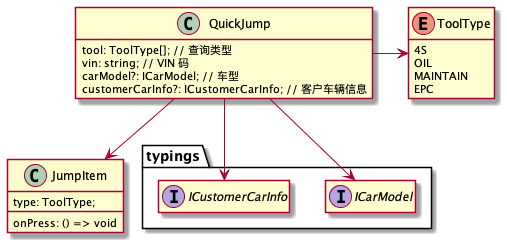

The diagram above was rendered by PlantUML. Its source (embedded in the PNG):
@startuml
hide empty members
class QuickJump {
    tool: ToolType[]; // 查询类型
    vin: string; // VIN 码
    carModel?: ICarModel; // 车型
    customerCarInfo?: ICustomerCarInfo; // 客户车辆信息
}
package typings {
    interface ICarModel
    interface ICustomerCarInfo
}
enum ToolType {
    4S
    OIL
    MAINTAIN
    EPC
}
class JumpItem {
    type: ToolType;
    onPress: () => void
}

QuickJump -down-> ICarModel
QuickJump -down-> ICustomerCarInfo
QuickJump -right-> ToolType
QuickJump -down-> JumpItem

@enduml